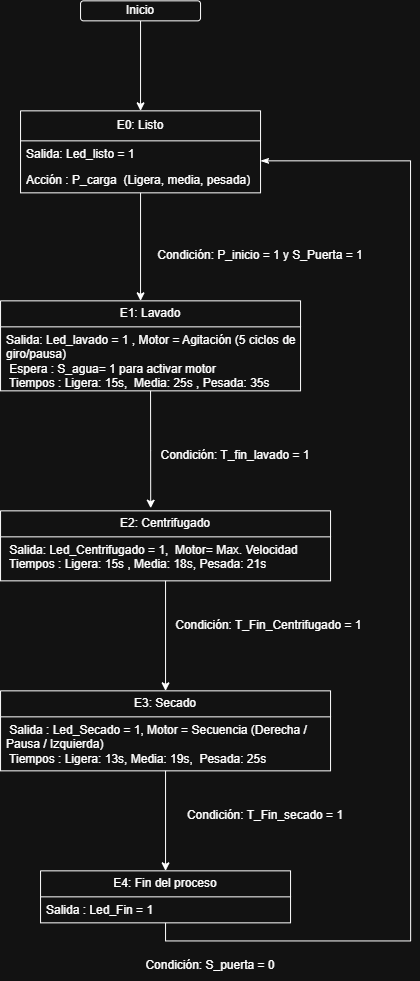

The diagram above was exported from draw.io. Its source (the exported page's mxGraphModel, read from the mxfile embedded in the PNG):
<mxGraphModel dx="1873" dy="1031" grid="1" gridSize="10" guides="1" tooltips="1" connect="1" arrows="1" fold="1" page="1" pageScale="1" pageWidth="850" pageHeight="1100" math="0" shadow="0">
  <root>
    <mxCell id="0" />
    <mxCell id="1" parent="0" />
    <mxCell id="28dqdsRB47E2moRebpj3-11" edge="1" parent="1" source="28dqdsRB47E2moRebpj3-10" style="edgeStyle=none;rounded=0;orthogonalLoop=1;jettySize=auto;html=1;exitX=0.5;exitY=1;exitDx=0;exitDy=0;">
      <mxGeometry relative="1" as="geometry">
        <mxPoint x="450" y="170" as="targetPoint" />
      </mxGeometry>
    </mxCell>
    <mxCell id="28dqdsRB47E2moRebpj3-10" parent="1" style="rounded=1;whiteSpace=wrap;html=1;" value="Inicio" vertex="1">
      <mxGeometry height="20" width="120" x="390" y="60" as="geometry" />
    </mxCell>
    <mxCell id="28dqdsRB47E2moRebpj3-16" edge="1" parent="1" source="28dqdsRB47E2moRebpj3-12" style="edgeStyle=none;rounded=0;orthogonalLoop=1;jettySize=auto;html=1;exitX=0.5;exitY=1;exitDx=0;exitDy=0;">
      <mxGeometry relative="1" as="geometry">
        <mxPoint x="450" y="360" as="targetPoint" />
      </mxGeometry>
    </mxCell>
    <mxCell id="28dqdsRB47E2moRebpj3-12" parent="1" style="swimlane;fontStyle=0;childLayout=stackLayout;horizontal=1;startSize=30;fillColor=none;horizontalStack=0;resizeParent=1;resizeParentMax=0;resizeLast=0;collapsible=1;marginBottom=0;whiteSpace=wrap;html=1;" value="E0: Listo" vertex="1">
      <mxGeometry height="82" width="240" x="330" y="170" as="geometry" />
    </mxCell>
    <mxCell id="28dqdsRB47E2moRebpj3-13" parent="28dqdsRB47E2moRebpj3-12" style="text;strokeColor=none;fillColor=none;align=left;verticalAlign=top;spacingLeft=4;spacingRight=4;overflow=hidden;rotatable=0;points=[[0,0.5],[1,0.5]];portConstraint=eastwest;whiteSpace=wrap;html=1;" value="Salida: Led_listo = 1" vertex="1">
      <mxGeometry height="26" width="240" y="30" as="geometry" />
    </mxCell>
    <mxCell id="28dqdsRB47E2moRebpj3-14" parent="28dqdsRB47E2moRebpj3-12" style="text;strokeColor=none;fillColor=none;align=left;verticalAlign=top;spacingLeft=4;spacingRight=4;overflow=hidden;rotatable=0;points=[[0,0.5],[1,0.5]];portConstraint=eastwest;whiteSpace=wrap;html=1;" value="Acción : P_carga&amp;nbsp; (Ligera, media, pesada)" vertex="1">
      <mxGeometry height="26" width="240" y="56" as="geometry" />
    </mxCell>
    <mxCell id="28dqdsRB47E2moRebpj3-17" parent="1" style="swimlane;fontStyle=0;childLayout=stackLayout;horizontal=1;startSize=26;fillColor=none;horizontalStack=0;resizeParent=1;resizeParentMax=0;resizeLast=0;collapsible=1;marginBottom=0;whiteSpace=wrap;html=1;" value="E1: Lavado" vertex="1">
      <mxGeometry height="90" width="300" x="310" y="360" as="geometry" />
    </mxCell>
    <mxCell id="28dqdsRB47E2moRebpj3-18" parent="28dqdsRB47E2moRebpj3-17" style="text;strokeColor=none;fillColor=none;align=left;verticalAlign=top;spacingLeft=4;spacingRight=4;overflow=hidden;rotatable=0;points=[[0,0.5],[1,0.5]];portConstraint=eastwest;whiteSpace=wrap;html=1;" value="Salida: Led_lavado = 1 , Motor = Agitación (5 ciclos de giro/pausa)&amp;nbsp;&lt;div&gt;&amp;nbsp;Espera  : S_agua= 1 para activar motor&lt;/div&gt;&lt;div&gt;&amp;nbsp;Tiempos : Ligera: 15s,&amp;nbsp; Media: 25s , Pesada: 35s&amp;nbsp; &amp;nbsp;&amp;nbsp;&lt;/div&gt;" vertex="1">
      <mxGeometry height="64" width="300" y="26" as="geometry" />
    </mxCell>
    <mxCell id="28dqdsRB47E2moRebpj3-21" parent="1" style="text;html=1;whiteSpace=wrap;strokeColor=none;fillColor=none;align=center;verticalAlign=middle;rounded=0;rotation=0;" value="Condición: P_inicio = 1 y S_Puerta = 1" vertex="1">
      <mxGeometry height="30" width="220" x="460" y="300" as="geometry" />
    </mxCell>
    <mxCell id="btVz4xdsrhEB4xkWzbpV-9" edge="1" parent="1" source="btVz4xdsrhEB4xkWzbpV-1" style="edgeStyle=orthogonalEdgeStyle;rounded=0;orthogonalLoop=1;jettySize=auto;html=1;exitX=0.5;exitY=1;exitDx=0;exitDy=0;">
      <mxGeometry relative="1" as="geometry">
        <mxPoint x="475" y="750" as="targetPoint" />
      </mxGeometry>
    </mxCell>
    <mxCell id="btVz4xdsrhEB4xkWzbpV-1" parent="1" style="swimlane;fontStyle=0;childLayout=stackLayout;horizontal=1;startSize=26;fillColor=none;horizontalStack=0;resizeParent=1;resizeParentMax=0;resizeLast=0;collapsible=1;marginBottom=0;whiteSpace=wrap;html=1;" value="E2: Centrifugado" vertex="1">
      <mxGeometry height="70" width="330" x="310" y="570" as="geometry" />
    </mxCell>
    <mxCell id="btVz4xdsrhEB4xkWzbpV-2" parent="btVz4xdsrhEB4xkWzbpV-1" style="text;strokeColor=none;fillColor=none;align=left;verticalAlign=top;spacingLeft=4;spacingRight=4;overflow=hidden;rotatable=0;points=[[0,0.5],[1,0.5]];portConstraint=eastwest;whiteSpace=wrap;html=1;" value="&amp;nbsp;Salida: Led_Centrifugado = 1,&amp;nbsp; Motor= Max. Velocidad&amp;nbsp;&lt;div&gt;&amp;nbsp;Tiempos : Ligera: 15s , Media: 18s, Pesada: 21s&amp;nbsp; &amp;nbsp; &amp;nbsp; &amp;nbsp; &amp;nbsp; &amp;nbsp; &amp;nbsp; &amp;nbsp; &amp;nbsp; &amp;nbsp; &amp;nbsp; &amp;nbsp; &amp;nbsp;&lt;/div&gt;" vertex="1">
      <mxGeometry height="44" width="330" y="26" as="geometry" />
    </mxCell>
    <mxCell id="btVz4xdsrhEB4xkWzbpV-5" edge="1" parent="1" source="28dqdsRB47E2moRebpj3-17" style="edgeStyle=orthogonalEdgeStyle;rounded=0;orthogonalLoop=1;jettySize=auto;html=1;exitX=0.5;exitY=1;exitDx=0;exitDy=0;entryX=0.455;entryY=-0.038;entryDx=0;entryDy=0;entryPerimeter=0;" target="btVz4xdsrhEB4xkWzbpV-1">
      <mxGeometry relative="1" as="geometry" />
    </mxCell>
    <mxCell id="btVz4xdsrhEB4xkWzbpV-6" parent="1" style="text;html=1;whiteSpace=wrap;strokeColor=none;fillColor=none;align=center;verticalAlign=middle;rounded=0;" value="Condición: T_fin_lavado = 1" vertex="1">
      <mxGeometry height="30" width="170" x="460" y="500" as="geometry" />
    </mxCell>
    <mxCell id="btVz4xdsrhEB4xkWzbpV-14" edge="1" parent="1" source="btVz4xdsrhEB4xkWzbpV-7" style="edgeStyle=orthogonalEdgeStyle;rounded=0;orthogonalLoop=1;jettySize=auto;html=1;exitX=0.5;exitY=1;exitDx=0;exitDy=0;entryX=0.5;entryY=0;entryDx=0;entryDy=0;" target="btVz4xdsrhEB4xkWzbpV-12">
      <mxGeometry relative="1" as="geometry" />
    </mxCell>
    <mxCell id="btVz4xdsrhEB4xkWzbpV-7" parent="1" style="swimlane;fontStyle=0;childLayout=stackLayout;horizontal=1;startSize=26;fillColor=none;horizontalStack=0;resizeParent=1;resizeParentMax=0;resizeLast=0;collapsible=1;marginBottom=0;whiteSpace=wrap;html=1;" value="E3: Secado" vertex="1">
      <mxGeometry height="80" width="330" x="310" y="750" as="geometry" />
    </mxCell>
    <mxCell id="btVz4xdsrhEB4xkWzbpV-8" parent="btVz4xdsrhEB4xkWzbpV-7" style="text;strokeColor=none;fillColor=none;align=left;verticalAlign=top;spacingLeft=4;spacingRight=4;overflow=hidden;rotatable=0;points=[[0,0.5],[1,0.5]];portConstraint=eastwest;whiteSpace=wrap;html=1;" value="&lt;div&gt;&amp;nbsp;Salida  : Led_Secado = 1, Motor = Secuencia (Derecha / Pausa / Izquierda)&lt;/div&gt;&lt;div&gt;&amp;nbsp;Tiempos : Ligera: 13s, Media: 19s,&amp;nbsp; Pesada: 25s&amp;nbsp; &amp;nbsp; &amp;nbsp;&lt;/div&gt;" vertex="1">
      <mxGeometry height="54" width="330" y="26" as="geometry" />
    </mxCell>
    <mxCell id="btVz4xdsrhEB4xkWzbpV-15" edge="1" parent="1" source="btVz4xdsrhEB4xkWzbpV-12" style="edgeStyle=orthogonalEdgeStyle;rounded=0;orthogonalLoop=1;jettySize=auto;html=1;exitX=0.5;exitY=1;exitDx=0;exitDy=0;startArrow=none;startFill=0;endArrow=none;endFill=0;">
      <mxGeometry relative="1" as="geometry">
        <Array as="points">
          <mxPoint x="475" y="1000" />
          <mxPoint x="720" y="1000" />
        </Array>
        <mxPoint x="475" y="976" as="sourcePoint" />
        <mxPoint x="720" y="220" as="targetPoint" />
      </mxGeometry>
    </mxCell>
    <mxCell id="btVz4xdsrhEB4xkWzbpV-12" parent="1" style="swimlane;fontStyle=0;childLayout=stackLayout;horizontal=1;startSize=26;fillColor=none;horizontalStack=0;resizeParent=1;resizeParentMax=0;resizeLast=0;collapsible=1;marginBottom=0;whiteSpace=wrap;html=1;" value="E4: Fin del proceso" vertex="1">
      <mxGeometry height="52" width="250" x="350" y="930" as="geometry" />
    </mxCell>
    <mxCell id="btVz4xdsrhEB4xkWzbpV-13" parent="btVz4xdsrhEB4xkWzbpV-12" style="text;strokeColor=none;fillColor=none;align=left;verticalAlign=top;spacingLeft=4;spacingRight=4;overflow=hidden;rotatable=0;points=[[0,0.5],[1,0.5]];portConstraint=eastwest;whiteSpace=wrap;html=1;" value="Salida  : Led_Fin = 1&amp;nbsp;&amp;nbsp;" vertex="1">
      <mxGeometry height="26" width="250" y="26" as="geometry" />
    </mxCell>
    <mxCell id="btVz4xdsrhEB4xkWzbpV-18" edge="1" parent="1" source="28dqdsRB47E2moRebpj3-13" style="endArrow=none;html=1;rounded=0;exitX=1;exitY=0.769;exitDx=0;exitDy=0;exitPerimeter=0;startArrow=classicThin;startFill=1;" value="">
      <mxGeometry height="50" relative="1" width="50" as="geometry">
        <mxPoint x="630" y="240" as="sourcePoint" />
        <mxPoint x="720" y="220" as="targetPoint" />
      </mxGeometry>
    </mxCell>
    <mxCell id="btVz4xdsrhEB4xkWzbpV-19" parent="1" style="text;html=1;whiteSpace=wrap;strokeColor=none;fillColor=none;align=center;verticalAlign=middle;rounded=0;" value="Condición: S_puerta = 0" vertex="1">
      <mxGeometry height="30" width="160" x="440" y="1010" as="geometry" />
    </mxCell>
    <mxCell id="btVz4xdsrhEB4xkWzbpV-20" parent="1" style="text;html=1;whiteSpace=wrap;strokeColor=none;fillColor=none;align=center;verticalAlign=middle;rounded=0;" value="Condición: T_Fin_Centrifugado = 1&amp;nbsp;" vertex="1">
      <mxGeometry height="30" width="200" x="480" y="670" as="geometry" />
    </mxCell>
    <mxCell id="btVz4xdsrhEB4xkWzbpV-22" parent="1" style="text;html=1;whiteSpace=wrap;strokeColor=none;fillColor=none;align=center;verticalAlign=middle;rounded=0;" value="Condición: T_Fin_secado = 1" vertex="1">
      <mxGeometry height="30" width="210" x="470" y="860" as="geometry" />
    </mxCell>
  </root>
</mxGraphModel>